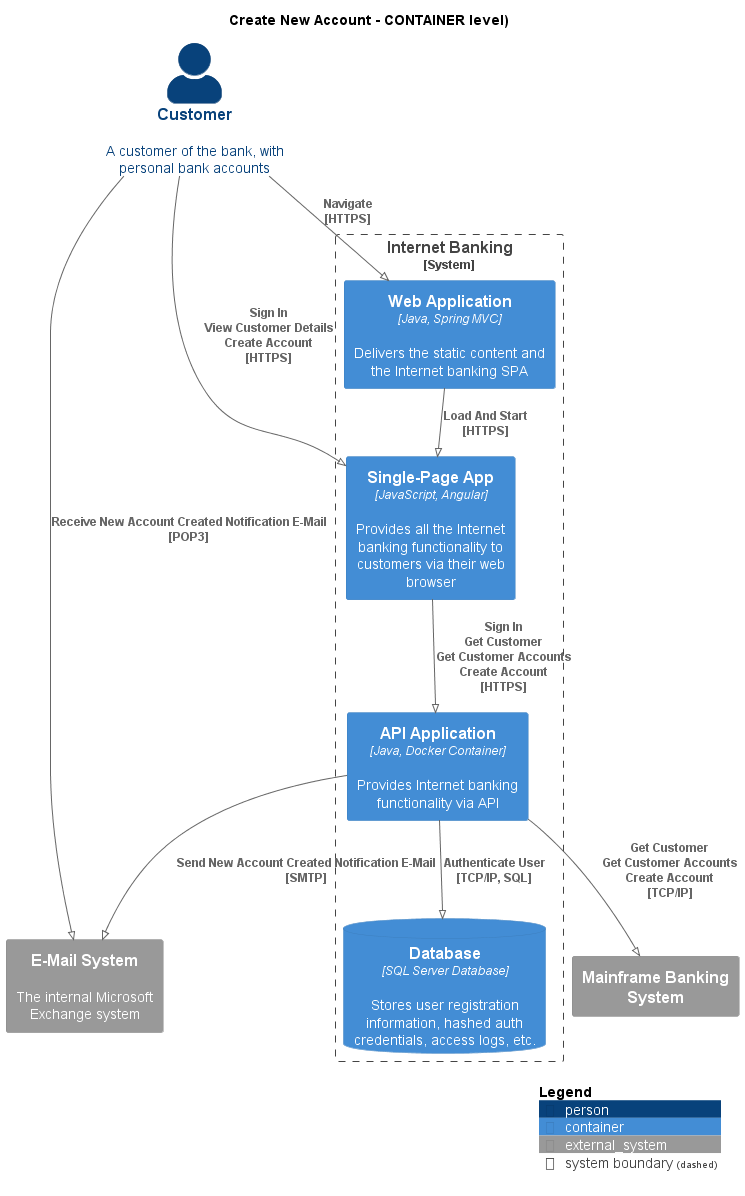

The diagram above was rendered by PlantUML. Its source (embedded in the PNG):
@startuml
!pragma layout smetana
!include ..\..\.c4s\C4_Container.puml

AddElementTag("state:new", $bgColor=green, $fontColor=#ffffff, $borderColor=green, $shadowing="False")
AddElementTag("state:changed", $bgColor=orange, $fontColor=#ffffff, $borderColor=orange, $shadowing="False")
AddElementTag("state:removed", $bgColor=red, $fontColor=#ffffff, $borderColor=red, $shadowing="False")

AddRelTag("state:new", $textColor=green, $lineColor=green)
AddRelTag("state:changed", $textColor=orange, $lineColor=orange)
AddRelTag("state:removed", $textColor=red, $lineColor=red)

SHOW_PERSON_PORTRAIT()
LAYOUT_TOP_DOWN()

skinparam linetype polyline

title Create New Account - CONTAINER level)

Person(BigBankPlc.Actors.Customer, "Customer", "A customer of the bank, with personal bank accounts")

System_Boundary(BigBankPlc.SoftwareSystems.InternetBanking, "Internet Banking") {
    Container(BigBankPlc.SoftwareSystems.InternetBanking.Containers.WebApplication, "Web Application", "Java, Spring MVC", "Delivers the static content and the Internet banking SPA")
    Container(BigBankPlc.SoftwareSystems.InternetBanking.Containers.SinglePageApp, "Single-Page App", "JavaScript, Angular", "Provides all the Internet banking functionality to customers via their web browser")
    Container(BigBankPlc.SoftwareSystems.InternetBanking.Containers.APIApplication, "API Application", "Java, Docker Container", "Provides Internet banking functionality via API")
    ContainerDb(BigBankPlc.SoftwareSystems.InternetBanking.Containers.Database, "Database", "SQL Server Database", "Stores user registration information, hashed auth credentials, access logs, etc.")
}
System_Ext(BigBankPlc.SoftwareSystems.MainframeBankingSystem, "Mainframe Banking System", "")
System_Ext(BigBankPlc.SoftwareSystems.EMailSystem, "E-Mail System", "The internal Microsoft Exchange system")

Rel(BigBankPlc.Actors.Customer, BigBankPlc.SoftwareSystems.InternetBanking.Containers.WebApplication, "Navigate\n[HTTPS]", $tags='protocol:https')
Rel(BigBankPlc.SoftwareSystems.InternetBanking.Containers.WebApplication, BigBankPlc.SoftwareSystems.InternetBanking.Containers.SinglePageApp, "Load And Start\n[HTTPS]", $tags='protocol:https')
Rel(BigBankPlc.Actors.Customer, BigBankPlc.SoftwareSystems.InternetBanking.Containers.SinglePageApp, "Sign In\nView Customer Details\nCreate Account\n[HTTPS]", $tags='protocol:https')
Rel(BigBankPlc.SoftwareSystems.InternetBanking.Containers.SinglePageApp, BigBankPlc.SoftwareSystems.InternetBanking.Containers.APIApplication, "Sign In\nGet Customer\nGet Customer Accounts\nCreate Account\n[HTTPS]", $tags='protocol:https')
Rel(BigBankPlc.SoftwareSystems.InternetBanking.Containers.APIApplication, BigBankPlc.SoftwareSystems.InternetBanking.Containers.Database, "Authenticate User\n[TCP/IP, SQL]", $tags='protocol:tcp/ip, sql')
Rel(BigBankPlc.SoftwareSystems.InternetBanking.Containers.APIApplication, BigBankPlc.SoftwareSystems.MainframeBankingSystem, "Get Customer\nGet Customer Accounts\nCreate Account\n[TCP/IP]", $tags='protocol:tcp/ip')
Rel(BigBankPlc.SoftwareSystems.InternetBanking.Containers.APIApplication, BigBankPlc.SoftwareSystems.EMailSystem, "Send New Account Created Notification E-Mail\n[SMTP]", $tags='protocol:smtp')
Rel(BigBankPlc.Actors.Customer, BigBankPlc.SoftwareSystems.EMailSystem, "Receive New Account Created Notification E-Mail\n[POP3]", $tags='protocol:pop3')


SHOW_LEGEND()
@enduml